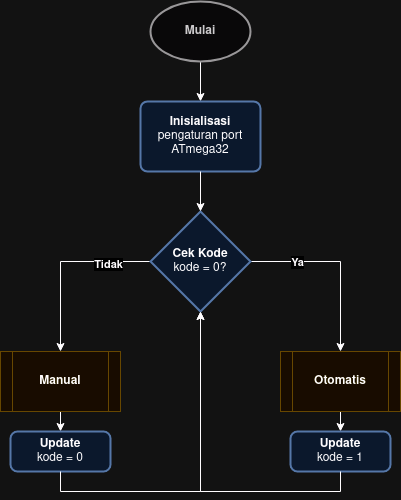

The diagram above was exported from draw.io. Its source (the exported page's mxGraphModel, read from the mxfile embedded in the PNG):
<mxGraphModel dx="880" dy="454" grid="1" gridSize="10" guides="1" tooltips="1" connect="1" arrows="1" fold="1" page="1" pageScale="1" pageWidth="850" pageHeight="1100" math="0" shadow="0">
  <root>
    <mxCell id="0" />
    <mxCell id="1" parent="0" />
    <mxCell id="sQZkt7OxbiWoOmY9Tt8w-8" style="edgeStyle=orthogonalEdgeStyle;rounded=0;orthogonalLoop=1;jettySize=auto;html=1;exitX=0.5;exitY=1;exitDx=0;exitDy=0;exitPerimeter=0;entryX=0.5;entryY=0;entryDx=0;entryDy=0;" parent="1" source="sQZkt7OxbiWoOmY9Tt8w-1" target="sQZkt7OxbiWoOmY9Tt8w-2" edge="1">
      <mxGeometry relative="1" as="geometry" />
    </mxCell>
    <mxCell id="sQZkt7OxbiWoOmY9Tt8w-1" value="&lt;b&gt;Mulai&lt;/b&gt;" style="strokeWidth=2;html=1;shape=mxgraph.flowchart.start_1;whiteSpace=wrap;fillColor=#f5f5f5;fontColor=#333333;strokeColor=#666666;" parent="1" vertex="1">
      <mxGeometry x="350" y="60" width="100" height="60" as="geometry" />
    </mxCell>
    <mxCell id="sQZkt7OxbiWoOmY9Tt8w-2" value="&lt;b&gt;Inisialisasi&lt;br&gt;&lt;/b&gt;pengaturan port ATmega32" style="rounded=1;whiteSpace=wrap;html=1;absoluteArcSize=1;arcSize=14;strokeWidth=2;fillColor=#dae8fc;strokeColor=#6c8ebf;" parent="1" vertex="1">
      <mxGeometry x="340" y="160" width="120" height="70" as="geometry" />
    </mxCell>
    <mxCell id="sQZkt7OxbiWoOmY9Tt8w-12" style="edgeStyle=orthogonalEdgeStyle;rounded=0;orthogonalLoop=1;jettySize=auto;html=1;exitX=1;exitY=0.5;exitDx=0;exitDy=0;exitPerimeter=0;entryX=0.5;entryY=0;entryDx=0;entryDy=0;" parent="1" source="sQZkt7OxbiWoOmY9Tt8w-3" target="sQZkt7OxbiWoOmY9Tt8w-4" edge="1">
      <mxGeometry relative="1" as="geometry" />
    </mxCell>
    <mxCell id="sQZkt7OxbiWoOmY9Tt8w-18" value="&lt;b&gt;Ya&lt;/b&gt;" style="edgeLabel;html=1;align=center;verticalAlign=middle;resizable=0;points=[];" parent="sQZkt7OxbiWoOmY9Tt8w-12" vertex="1" connectable="0">
      <mxGeometry x="-0.4889" relative="1" as="geometry">
        <mxPoint as="offset" />
      </mxGeometry>
    </mxCell>
    <mxCell id="sQZkt7OxbiWoOmY9Tt8w-13" style="edgeStyle=orthogonalEdgeStyle;rounded=0;orthogonalLoop=1;jettySize=auto;html=1;exitX=0;exitY=0.5;exitDx=0;exitDy=0;exitPerimeter=0;entryX=0.5;entryY=0;entryDx=0;entryDy=0;" parent="1" source="sQZkt7OxbiWoOmY9Tt8w-3" target="sQZkt7OxbiWoOmY9Tt8w-6" edge="1">
      <mxGeometry relative="1" as="geometry" />
    </mxCell>
    <mxCell id="sQZkt7OxbiWoOmY9Tt8w-19" value="&lt;b&gt;Tidak&lt;/b&gt;" style="edgeLabel;html=1;align=center;verticalAlign=middle;resizable=0;points=[];" parent="sQZkt7OxbiWoOmY9Tt8w-13" vertex="1" connectable="0">
      <mxGeometry x="-0.5222" y="2" relative="1" as="geometry">
        <mxPoint as="offset" />
      </mxGeometry>
    </mxCell>
    <mxCell id="sQZkt7OxbiWoOmY9Tt8w-3" value="&lt;div&gt;&lt;b&gt;Cek Kode&lt;/b&gt;&lt;/div&gt;&lt;div&gt;kode = 0?&lt;br&gt;&lt;/div&gt;" style="strokeWidth=2;html=1;shape=mxgraph.flowchart.decision;whiteSpace=wrap;fillColor=#dae8fc;strokeColor=#6c8ebf;" parent="1" vertex="1">
      <mxGeometry x="350" y="270" width="100" height="100" as="geometry" />
    </mxCell>
    <mxCell id="sQZkt7OxbiWoOmY9Tt8w-14" style="edgeStyle=orthogonalEdgeStyle;rounded=0;orthogonalLoop=1;jettySize=auto;html=1;exitX=0.5;exitY=1;exitDx=0;exitDy=0;entryX=0.5;entryY=0;entryDx=0;entryDy=0;" parent="1" source="sQZkt7OxbiWoOmY9Tt8w-4" target="sQZkt7OxbiWoOmY9Tt8w-5" edge="1">
      <mxGeometry relative="1" as="geometry" />
    </mxCell>
    <mxCell id="sQZkt7OxbiWoOmY9Tt8w-4" value="&lt;b&gt;Otomatis&lt;/b&gt;" style="shape=process;whiteSpace=wrap;html=1;backgroundOutline=1;fillColor=#fff2cc;strokeColor=#d6b656;" parent="1" vertex="1">
      <mxGeometry x="480" y="410" width="120" height="60" as="geometry" />
    </mxCell>
    <mxCell id="sQZkt7OxbiWoOmY9Tt8w-5" value="&lt;div&gt;&lt;b&gt;Update&lt;/b&gt;&lt;/div&gt;&lt;div&gt;kode = 1&lt;br&gt;&lt;/div&gt;" style="rounded=1;whiteSpace=wrap;html=1;absoluteArcSize=1;arcSize=14;strokeWidth=2;fillColor=#dae8fc;strokeColor=#6c8ebf;" parent="1" vertex="1">
      <mxGeometry x="490" y="490" width="100" height="40" as="geometry" />
    </mxCell>
    <mxCell id="sQZkt7OxbiWoOmY9Tt8w-15" style="edgeStyle=orthogonalEdgeStyle;rounded=0;orthogonalLoop=1;jettySize=auto;html=1;exitX=0.5;exitY=1;exitDx=0;exitDy=0;entryX=0.5;entryY=0;entryDx=0;entryDy=0;" parent="1" source="sQZkt7OxbiWoOmY9Tt8w-6" target="sQZkt7OxbiWoOmY9Tt8w-7" edge="1">
      <mxGeometry relative="1" as="geometry" />
    </mxCell>
    <mxCell id="sQZkt7OxbiWoOmY9Tt8w-6" value="&lt;b&gt;Manual&lt;/b&gt;" style="shape=process;whiteSpace=wrap;html=1;backgroundOutline=1;fillColor=#fff2cc;strokeColor=#d6b656;" parent="1" vertex="1">
      <mxGeometry x="200" y="410" width="120" height="60" as="geometry" />
    </mxCell>
    <mxCell id="sQZkt7OxbiWoOmY9Tt8w-7" value="&lt;div&gt;&lt;b&gt;Update&lt;/b&gt;&lt;/div&gt;&lt;div&gt;kode = 0&lt;br&gt;&lt;/div&gt;" style="rounded=1;whiteSpace=wrap;html=1;absoluteArcSize=1;arcSize=14;strokeWidth=2;fillColor=#dae8fc;strokeColor=#6c8ebf;" parent="1" vertex="1">
      <mxGeometry x="210" y="490" width="100" height="40" as="geometry" />
    </mxCell>
    <mxCell id="sQZkt7OxbiWoOmY9Tt8w-9" style="edgeStyle=orthogonalEdgeStyle;rounded=0;orthogonalLoop=1;jettySize=auto;html=1;exitX=0.5;exitY=1;exitDx=0;exitDy=0;entryX=0.5;entryY=0;entryDx=0;entryDy=0;entryPerimeter=0;" parent="1" source="sQZkt7OxbiWoOmY9Tt8w-2" target="sQZkt7OxbiWoOmY9Tt8w-3" edge="1">
      <mxGeometry relative="1" as="geometry" />
    </mxCell>
    <mxCell id="sQZkt7OxbiWoOmY9Tt8w-16" style="edgeStyle=orthogonalEdgeStyle;rounded=0;orthogonalLoop=1;jettySize=auto;html=1;exitX=0.5;exitY=1;exitDx=0;exitDy=0;entryX=0.5;entryY=1;entryDx=0;entryDy=0;entryPerimeter=0;" parent="1" source="sQZkt7OxbiWoOmY9Tt8w-7" target="sQZkt7OxbiWoOmY9Tt8w-3" edge="1">
      <mxGeometry relative="1" as="geometry" />
    </mxCell>
    <mxCell id="sQZkt7OxbiWoOmY9Tt8w-17" style="edgeStyle=orthogonalEdgeStyle;rounded=0;orthogonalLoop=1;jettySize=auto;html=1;exitX=0.5;exitY=1;exitDx=0;exitDy=0;entryX=0.5;entryY=1;entryDx=0;entryDy=0;entryPerimeter=0;" parent="1" source="sQZkt7OxbiWoOmY9Tt8w-5" target="sQZkt7OxbiWoOmY9Tt8w-3" edge="1">
      <mxGeometry relative="1" as="geometry" />
    </mxCell>
    <mxCell id="Vp5hL2gRNLW4TzHc9kBU-1" value="&lt;div&gt;&lt;br&gt;&lt;/div&gt;&lt;div&gt;&lt;br&gt;&lt;/div&gt;" style="text;html=1;align=center;verticalAlign=middle;resizable=0;points=[];autosize=1;strokeColor=none;fillColor=none;" parent="1" vertex="1">
      <mxGeometry x="510" y="223" width="20" height="40" as="geometry" />
    </mxCell>
  </root>
</mxGraphModel>